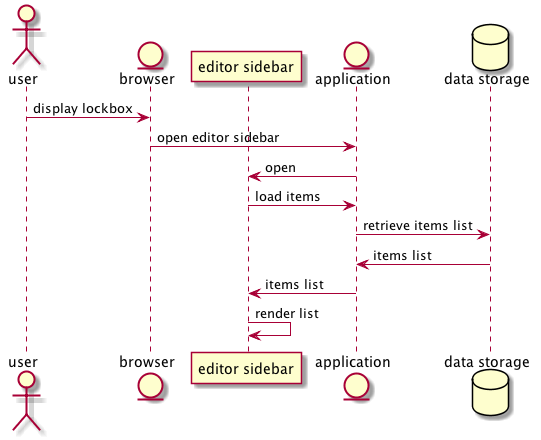

The diagram above was rendered by PlantUML. Its source (embedded in the PNG):
@startuml

actor user
entity browser
participant "editor sidebar" as editor
entity "application" as app
database "data storage" as ds

user -> browser : display lockbox
browser -> app : open editor sidebar
app -> editor : open
editor -> app : load items
app -> ds : retrieve items list
ds -> app : items list
app -> editor : items list
editor -> editor : render list

@enduml